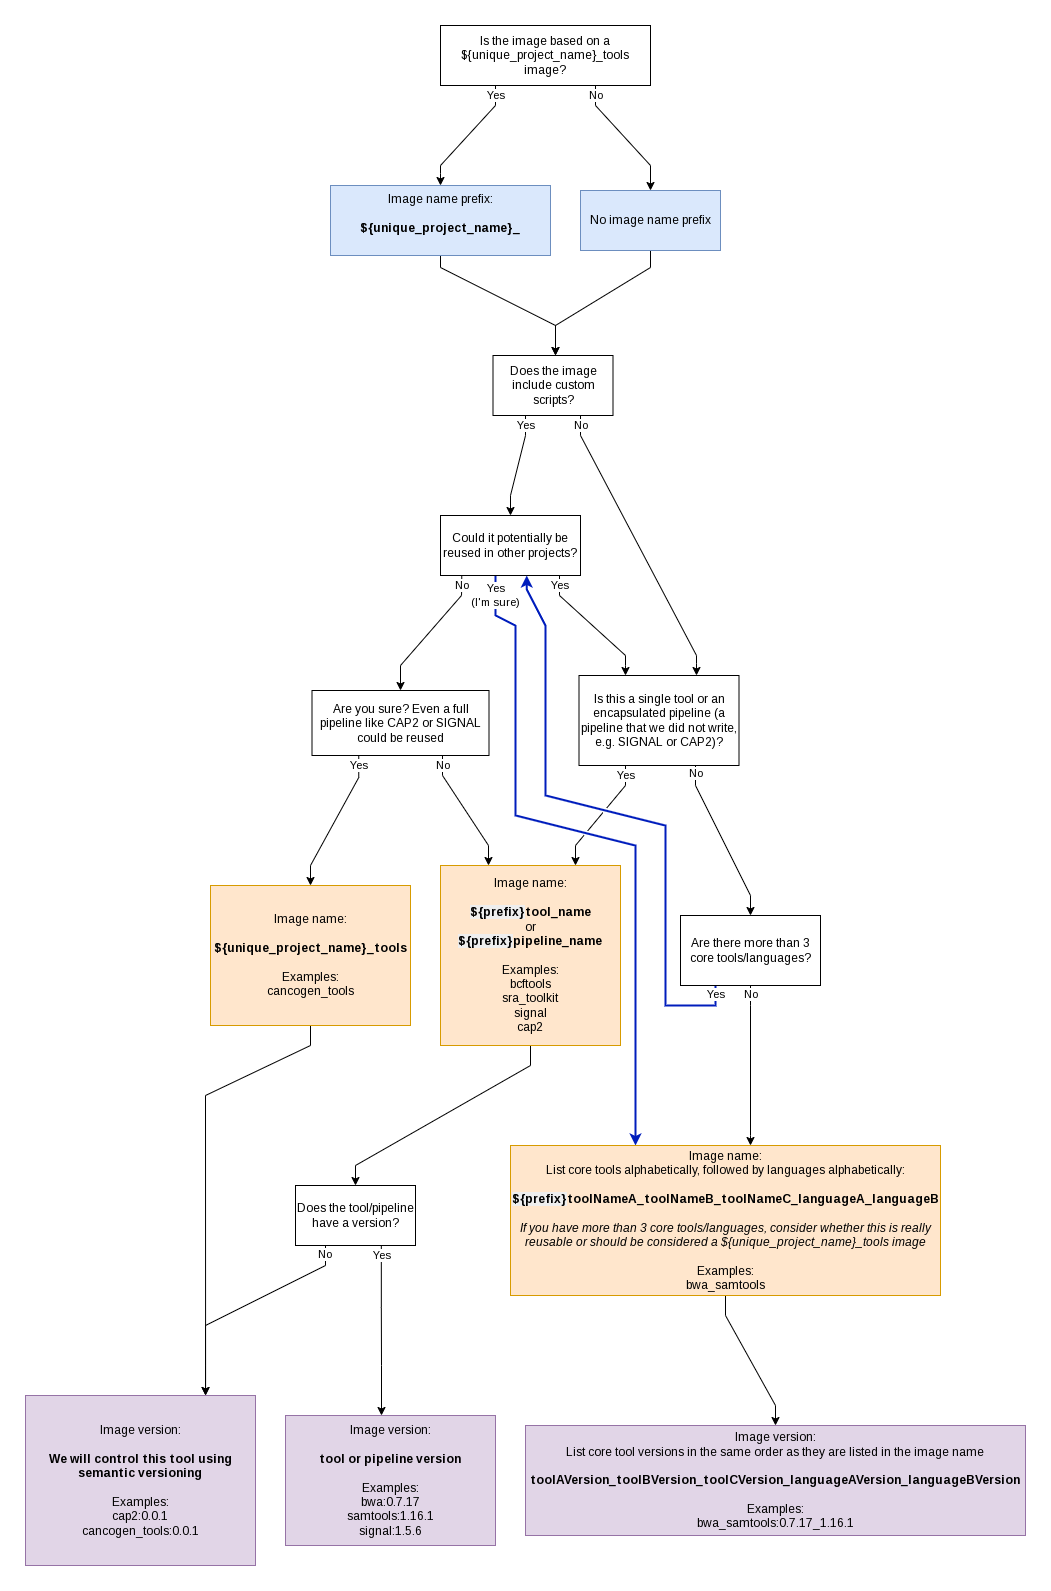

The diagram above was exported from draw.io. Its source (the exported page's mxGraphModel, read from the mxfile embedded in the PNG):
<mxGraphModel dx="2239" dy="2000" grid="1" gridSize="10" guides="1" tooltips="1" connect="1" arrows="1" fold="1" page="1" pageScale="1" pageWidth="827" pageHeight="1169" math="0" shadow="0">
  <root>
    <mxCell id="QA9I3ZHAgnmze8q6YvWi-0" />
    <mxCell id="QA9I3ZHAgnmze8q6YvWi-1" parent="QA9I3ZHAgnmze8q6YvWi-0" />
    <mxCell id="QA9I3ZHAgnmze8q6YvWi-2" value="Yes" style="edgeStyle=orthogonalEdgeStyle;rounded=0;orthogonalLoop=1;jettySize=auto;html=1;strokeColor=#000000;" parent="QA9I3ZHAgnmze8q6YvWi-1" source="QA9I3ZHAgnmze8q6YvWi-4" target="QA9I3ZHAgnmze8q6YvWi-5" edge="1">
      <mxGeometry relative="1" as="geometry" />
    </mxCell>
    <mxCell id="QA9I3ZHAgnmze8q6YvWi-3" value="No" style="edgeStyle=orthogonalEdgeStyle;rounded=0;orthogonalLoop=1;jettySize=auto;html=1;strokeColor=#000000;" parent="QA9I3ZHAgnmze8q6YvWi-1" source="QA9I3ZHAgnmze8q6YvWi-4" target="QA9I3ZHAgnmze8q6YvWi-6" edge="1">
      <mxGeometry relative="1" as="geometry" />
    </mxCell>
    <mxCell id="QA9I3ZHAgnmze8q6YvWi-4" value="Does the tool/pipeline have a version?" style="whiteSpace=wrap;html=1;rounded=0;" parent="QA9I3ZHAgnmze8q6YvWi-1" vertex="1">
      <mxGeometry x="80" y="720" width="120" height="60" as="geometry" />
    </mxCell>
    <mxCell id="QA9I3ZHAgnmze8q6YvWi-5" value="Image version:&lt;br&gt;&lt;br&gt;&lt;b&gt;tool or pipeline version&lt;br&gt;&lt;/b&gt;&lt;br&gt;Examples:&lt;br&gt;bwa:0.7.17&lt;br&gt;samtools:1.16.1&lt;br&gt;signal:1.5.6" style="whiteSpace=wrap;html=1;rounded=0;fillColor=#e1d5e7;strokeColor=#9673a6;" parent="QA9I3ZHAgnmze8q6YvWi-1" vertex="1">
      <mxGeometry x="-100" y="870" width="210" height="130" as="geometry" />
    </mxCell>
    <mxCell id="QA9I3ZHAgnmze8q6YvWi-6" value="Image version:&lt;br&gt;&lt;br&gt;&lt;b&gt;We will control this tool using semantic versioning&lt;/b&gt;&lt;br&gt;&lt;br&gt;Examples:&lt;br&gt;cap2:0.0.1&lt;br&gt;cancogen_tools:0.0.1" style="whiteSpace=wrap;html=1;rounded=0;fillColor=#e1d5e7;strokeColor=#9673a6;" parent="QA9I3ZHAgnmze8q6YvWi-1" vertex="1">
      <mxGeometry x="120" y="870" width="230" height="170" as="geometry" />
    </mxCell>
    <mxCell id="QA9I3ZHAgnmze8q6YvWi-7" value="Yes" style="edgeStyle=orthogonalEdgeStyle;rounded=0;orthogonalLoop=1;jettySize=auto;html=1;strokeColor=#000000;" parent="QA9I3ZHAgnmze8q6YvWi-1" source="QA9I3ZHAgnmze8q6YvWi-9" target="QA9I3ZHAgnmze8q6YvWi-13" edge="1">
      <mxGeometry relative="1" as="geometry">
        <Array as="points">
          <mxPoint x="-10" y="140" />
          <mxPoint x="150" y="140" />
        </Array>
      </mxGeometry>
    </mxCell>
    <mxCell id="QA9I3ZHAgnmze8q6YvWi-8" value="No" style="edgeStyle=orthogonalEdgeStyle;rounded=0;orthogonalLoop=1;jettySize=auto;html=1;strokeColor=#000000;" parent="QA9I3ZHAgnmze8q6YvWi-1" source="QA9I3ZHAgnmze8q6YvWi-9" target="QA9I3ZHAgnmze8q6YvWi-23" edge="1">
      <mxGeometry relative="1" as="geometry">
        <Array as="points">
          <mxPoint x="-10" y="140" />
          <mxPoint x="-130" y="140" />
        </Array>
      </mxGeometry>
    </mxCell>
    <mxCell id="QA9I3ZHAgnmze8q6YvWi-9" value="Does the image include custom scripts?" style="rounded=0;whiteSpace=wrap;html=1;" parent="QA9I3ZHAgnmze8q6YvWi-1" vertex="1">
      <mxGeometry x="-70" y="60" width="120" height="60" as="geometry" />
    </mxCell>
    <mxCell id="QA9I3ZHAgnmze8q6YvWi-10" value="Yes" style="edgeStyle=orthogonalEdgeStyle;rounded=0;orthogonalLoop=1;jettySize=auto;html=1;strokeColor=#000000;" parent="QA9I3ZHAgnmze8q6YvWi-1" source="QA9I3ZHAgnmze8q6YvWi-13" target="QA9I3ZHAgnmze8q6YvWi-23" edge="1">
      <mxGeometry relative="1" as="geometry">
        <Array as="points">
          <mxPoint x="100" y="270" />
          <mxPoint x="-130" y="270" />
        </Array>
      </mxGeometry>
    </mxCell>
    <mxCell id="QA9I3ZHAgnmze8q6YvWi-11" value="No" style="edgeStyle=orthogonalEdgeStyle;rounded=0;orthogonalLoop=1;jettySize=auto;html=1;strokeColor=#000000;" parent="QA9I3ZHAgnmze8q6YvWi-1" source="QA9I3ZHAgnmze8q6YvWi-13" target="QA9I3ZHAgnmze8q6YvWi-20" edge="1">
      <mxGeometry relative="1" as="geometry">
        <mxPoint x="381.5" y="310" as="targetPoint" />
      </mxGeometry>
    </mxCell>
    <mxCell id="QA9I3ZHAgnmze8q6YvWi-12" value="Yes (I'm sure)" style="edgeStyle=orthogonalEdgeStyle;rounded=0;orthogonalLoop=1;jettySize=auto;html=1;fillColor=#0050ef;strokeColor=#001DBC;strokeWidth=2;" parent="QA9I3ZHAgnmze8q6YvWi-1" source="QA9I3ZHAgnmze8q6YvWi-13" target="QA9I3ZHAgnmze8q6YvWi-25" edge="1">
      <mxGeometry relative="1" as="geometry">
        <Array as="points">
          <mxPoint x="140" y="350" />
          <mxPoint y="350" />
          <mxPoint y="660" />
        </Array>
      </mxGeometry>
    </mxCell>
    <mxCell id="QA9I3ZHAgnmze8q6YvWi-13" value="Could it potentially be reused in other projects?" style="whiteSpace=wrap;html=1;rounded=0;" parent="QA9I3ZHAgnmze8q6YvWi-1" vertex="1">
      <mxGeometry x="70" y="190" width="140" height="60" as="geometry" />
    </mxCell>
    <mxCell id="QA9I3ZHAgnmze8q6YvWi-14" style="edgeStyle=orthogonalEdgeStyle;rounded=0;orthogonalLoop=1;jettySize=auto;html=1;strokeColor=#000000;" parent="QA9I3ZHAgnmze8q6YvWi-1" source="QA9I3ZHAgnmze8q6YvWi-15" target="QA9I3ZHAgnmze8q6YvWi-4" edge="1">
      <mxGeometry relative="1" as="geometry" />
    </mxCell>
    <mxCell id="QA9I3ZHAgnmze8q6YvWi-15" value="Image name:&lt;br&gt;&lt;br&gt;&lt;b&gt;&lt;span style=&quot;background-color: rgb(238, 238, 238);&quot;&gt;${prefix}&lt;/span&gt;tool_name&lt;br&gt;&lt;/b&gt;or&lt;br&gt;&lt;b&gt;&lt;span style=&quot;background-color: rgb(238, 238, 238);&quot;&gt;${prefix}&lt;/span&gt;pipeline_name&lt;br&gt;&lt;/b&gt;&lt;br&gt;Examples:&lt;br&gt;bcftools&lt;br&gt;sra_toolkit&lt;br&gt;signal&lt;br&gt;cap2" style="whiteSpace=wrap;html=1;rounded=0;fillColor=#ffe6cc;strokeColor=#d79b00;" parent="QA9I3ZHAgnmze8q6YvWi-1" vertex="1">
      <mxGeometry x="50" y="490" width="180" height="180" as="geometry" />
    </mxCell>
    <mxCell id="QA9I3ZHAgnmze8q6YvWi-16" style="edgeStyle=orthogonalEdgeStyle;rounded=0;orthogonalLoop=1;jettySize=auto;html=1;strokeColor=#000000;" parent="QA9I3ZHAgnmze8q6YvWi-1" source="QA9I3ZHAgnmze8q6YvWi-17" target="QA9I3ZHAgnmze8q6YvWi-6" edge="1">
      <mxGeometry relative="1" as="geometry" />
    </mxCell>
    <mxCell id="QA9I3ZHAgnmze8q6YvWi-17" value="Image name:&lt;br&gt;&lt;br&gt;&lt;b&gt;${unique_project_name}_tools&lt;br&gt;&lt;/b&gt;&lt;br&gt;Examples:&lt;br&gt;cancogen_tools" style="whiteSpace=wrap;html=1;rounded=0;fillColor=#ffe6cc;strokeColor=#d79b00;" parent="QA9I3ZHAgnmze8q6YvWi-1" vertex="1">
      <mxGeometry x="280" y="610" width="200" height="140" as="geometry" />
    </mxCell>
    <mxCell id="QA9I3ZHAgnmze8q6YvWi-18" value="Yes" style="edgeStyle=orthogonalEdgeStyle;rounded=0;orthogonalLoop=1;jettySize=auto;html=1;strokeColor=#000000;" parent="QA9I3ZHAgnmze8q6YvWi-1" source="QA9I3ZHAgnmze8q6YvWi-20" target="QA9I3ZHAgnmze8q6YvWi-17" edge="1">
      <mxGeometry relative="1" as="geometry" />
    </mxCell>
    <mxCell id="QA9I3ZHAgnmze8q6YvWi-19" value="No" style="edgeStyle=orthogonalEdgeStyle;rounded=0;orthogonalLoop=1;jettySize=auto;html=1;strokeColor=#000000;" parent="QA9I3ZHAgnmze8q6YvWi-1" source="QA9I3ZHAgnmze8q6YvWi-20" target="QA9I3ZHAgnmze8q6YvWi-15" edge="1">
      <mxGeometry relative="1" as="geometry" />
    </mxCell>
    <mxCell id="QA9I3ZHAgnmze8q6YvWi-20" value="Are you sure? Even a full pipeline like CAP2 or SIGNAL could be reused" style="rounded=0;whiteSpace=wrap;html=1;" parent="QA9I3ZHAgnmze8q6YvWi-1" vertex="1">
      <mxGeometry x="293" y="490" width="177" height="60" as="geometry" />
    </mxCell>
    <mxCell id="QA9I3ZHAgnmze8q6YvWi-21" value="Yes" style="edgeStyle=orthogonalEdgeStyle;rounded=0;orthogonalLoop=1;jettySize=auto;html=1;" parent="QA9I3ZHAgnmze8q6YvWi-1" source="QA9I3ZHAgnmze8q6YvWi-23" target="QA9I3ZHAgnmze8q6YvWi-15" edge="1">
      <mxGeometry relative="1" as="geometry">
        <Array as="points">
          <mxPoint x="-130" y="410" />
          <mxPoint x="140" y="410" />
        </Array>
      </mxGeometry>
    </mxCell>
    <mxCell id="QA9I3ZHAgnmze8q6YvWi-22" value="No" style="edgeStyle=orthogonalEdgeStyle;rounded=0;orthogonalLoop=1;jettySize=auto;html=1;" parent="QA9I3ZHAgnmze8q6YvWi-1" source="QA9I3ZHAgnmze8q6YvWi-23" target="QA9I3ZHAgnmze8q6YvWi-35" edge="1">
      <mxGeometry relative="1" as="geometry">
        <Array as="points">
          <mxPoint x="-130" y="410" />
          <mxPoint x="-310" y="410" />
        </Array>
      </mxGeometry>
    </mxCell>
    <mxCell id="QA9I3ZHAgnmze8q6YvWi-23" value="Is this a single tool or an encapsulated pipeline (a pipeline that we did not write, e.g. SIGNAL or CAP2)?" style="rounded=0;whiteSpace=wrap;html=1;" parent="QA9I3ZHAgnmze8q6YvWi-1" vertex="1">
      <mxGeometry x="-220" y="300" width="160" height="90" as="geometry" />
    </mxCell>
    <mxCell id="QA9I3ZHAgnmze8q6YvWi-24" value="" style="edgeStyle=orthogonalEdgeStyle;rounded=0;orthogonalLoop=1;jettySize=auto;html=1;strokeWidth=1;" parent="QA9I3ZHAgnmze8q6YvWi-1" source="QA9I3ZHAgnmze8q6YvWi-25" target="QA9I3ZHAgnmze8q6YvWi-36" edge="1">
      <mxGeometry relative="1" as="geometry" />
    </mxCell>
    <mxCell id="QA9I3ZHAgnmze8q6YvWi-25" value="Image name:&lt;br&gt;List core tools alphabetically, followed by languages alphabetically:&lt;br&gt;&lt;span style=&quot;background-color: rgb(238, 238, 238);&quot;&gt;&lt;br&gt;&lt;b&gt;${prefix}&lt;/b&gt;&lt;/span&gt;&lt;b&gt;toolNameA_toolNameB_toolNameC_languageA_languageB&lt;br&gt;&lt;/b&gt;&lt;br&gt;&lt;i&gt;If you have more than 3 core tools/languages, consider whether this is really reusable or should be considered a ${unique_project_name}_tools image&lt;br&gt;&lt;/i&gt;&lt;br&gt;Examples:&lt;br&gt;bwa_samtools" style="whiteSpace=wrap;html=1;rounded=0;fillColor=#ffe6cc;strokeColor=#d79b00;" parent="QA9I3ZHAgnmze8q6YvWi-1" vertex="1">
      <mxGeometry x="-640" y="585" width="430" height="150" as="geometry" />
    </mxCell>
    <mxCell id="QA9I3ZHAgnmze8q6YvWi-26" value="Yes" style="edgeStyle=orthogonalEdgeStyle;rounded=0;orthogonalLoop=1;jettySize=auto;html=1;" parent="QA9I3ZHAgnmze8q6YvWi-1" source="QA9I3ZHAgnmze8q6YvWi-28" target="QA9I3ZHAgnmze8q6YvWi-30" edge="1">
      <mxGeometry relative="1" as="geometry" />
    </mxCell>
    <mxCell id="QA9I3ZHAgnmze8q6YvWi-27" value="No" style="edgeStyle=orthogonalEdgeStyle;rounded=0;orthogonalLoop=1;jettySize=auto;html=1;" parent="QA9I3ZHAgnmze8q6YvWi-1" source="QA9I3ZHAgnmze8q6YvWi-28" target="QA9I3ZHAgnmze8q6YvWi-32" edge="1">
      <mxGeometry relative="1" as="geometry" />
    </mxCell>
    <mxCell id="QA9I3ZHAgnmze8q6YvWi-28" value="Is the image based on a ${unique_project_name}_tools image?" style="rounded=0;whiteSpace=wrap;html=1;" parent="QA9I3ZHAgnmze8q6YvWi-1" vertex="1">
      <mxGeometry x="-110" y="-260" width="210" height="60" as="geometry" />
    </mxCell>
    <mxCell id="QA9I3ZHAgnmze8q6YvWi-29" style="edgeStyle=orthogonalEdgeStyle;rounded=0;orthogonalLoop=1;jettySize=auto;html=1;" parent="QA9I3ZHAgnmze8q6YvWi-1" source="QA9I3ZHAgnmze8q6YvWi-30" target="QA9I3ZHAgnmze8q6YvWi-9" edge="1">
      <mxGeometry relative="1" as="geometry">
        <Array as="points">
          <mxPoint x="-210" y="-20" />
          <mxPoint x="-10" y="-20" />
        </Array>
      </mxGeometry>
    </mxCell>
    <mxCell id="QA9I3ZHAgnmze8q6YvWi-30" value="Image name prefix:&lt;br&gt;&lt;br&gt;&lt;b&gt;${unique_project_name}_&lt;br&gt;&lt;br&gt;&lt;/b&gt;" style="whiteSpace=wrap;html=1;rounded=0;fillColor=#dae8fc;strokeColor=#6c8ebf;" parent="QA9I3ZHAgnmze8q6YvWi-1" vertex="1">
      <mxGeometry x="-320" y="-130" width="220" height="70" as="geometry" />
    </mxCell>
    <mxCell id="QA9I3ZHAgnmze8q6YvWi-31" style="edgeStyle=orthogonalEdgeStyle;rounded=0;orthogonalLoop=1;jettySize=auto;html=1;" parent="QA9I3ZHAgnmze8q6YvWi-1" source="QA9I3ZHAgnmze8q6YvWi-32" target="QA9I3ZHAgnmze8q6YvWi-9" edge="1">
      <mxGeometry relative="1" as="geometry">
        <Array as="points">
          <mxPoint x="150" y="-20" />
          <mxPoint x="-10" y="-20" />
        </Array>
      </mxGeometry>
    </mxCell>
    <mxCell id="QA9I3ZHAgnmze8q6YvWi-32" value="No image name prefix" style="whiteSpace=wrap;html=1;rounded=0;fillColor=#dae8fc;strokeColor=#6c8ebf;" parent="QA9I3ZHAgnmze8q6YvWi-1" vertex="1">
      <mxGeometry x="90" y="-130" width="140" height="60" as="geometry" />
    </mxCell>
    <mxCell id="QA9I3ZHAgnmze8q6YvWi-33" value="Yes" style="edgeStyle=orthogonalEdgeStyle;rounded=0;orthogonalLoop=1;jettySize=auto;html=1;fillColor=#0050ef;strokeColor=#001DBC;strokeWidth=2;" parent="QA9I3ZHAgnmze8q6YvWi-1" source="QA9I3ZHAgnmze8q6YvWi-35" target="QA9I3ZHAgnmze8q6YvWi-13" edge="1">
      <mxGeometry relative="1" as="geometry">
        <mxPoint x="170" y="250" as="targetPoint" />
        <Array as="points">
          <mxPoint x="-410" y="540" />
          <mxPoint x="-40" y="540" />
          <mxPoint x="-40" y="220" />
        </Array>
      </mxGeometry>
    </mxCell>
    <mxCell id="QA9I3ZHAgnmze8q6YvWi-34" value="No" style="edgeStyle=orthogonalEdgeStyle;rounded=0;orthogonalLoop=1;jettySize=auto;html=1;" parent="QA9I3ZHAgnmze8q6YvWi-1" source="QA9I3ZHAgnmze8q6YvWi-35" target="QA9I3ZHAgnmze8q6YvWi-25" edge="1">
      <mxGeometry relative="1" as="geometry" />
    </mxCell>
    <mxCell id="QA9I3ZHAgnmze8q6YvWi-35" value="Are there more than 3 core tools/languages?" style="rounded=0;whiteSpace=wrap;html=1;" parent="QA9I3ZHAgnmze8q6YvWi-1" vertex="1">
      <mxGeometry x="-495" y="450" width="140" height="70" as="geometry" />
    </mxCell>
    <mxCell id="QA9I3ZHAgnmze8q6YvWi-36" value="Image version:&lt;br&gt;List core tool versions in the same order as they are listed in the image name&lt;br&gt;&lt;br&gt;&lt;b&gt;toolAVersion_toolBVersion_toolCVersion_languageAVersion_languageBVersion&lt;/b&gt;&lt;br&gt;&lt;br&gt;Examples:&lt;br&gt;bwa_samtools:0.7.17_1.16.1" style="whiteSpace=wrap;html=1;fillColor=#e1d5e7;strokeColor=#9673a6;rounded=0;" parent="QA9I3ZHAgnmze8q6YvWi-1" vertex="1">
      <mxGeometry x="-700" y="860" width="500" height="110" as="geometry" />
    </mxCell>
  </root>
</mxGraphModel>